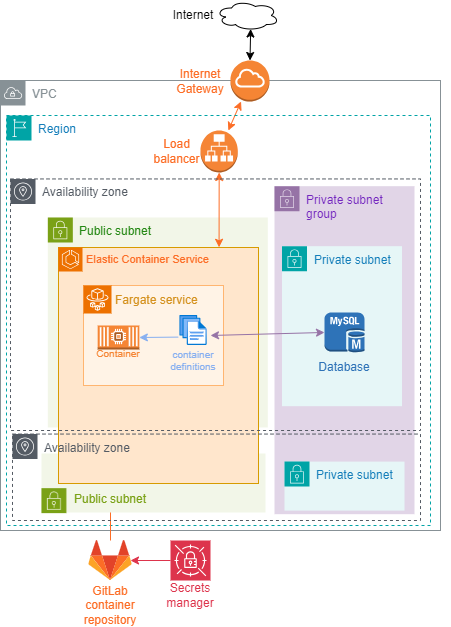

The diagram above was exported from draw.io. Its source (the exported page's mxGraphModel, read from the mxfile embedded in the PNG):
<mxGraphModel dx="472" dy="744" grid="0" gridSize="10" guides="1" tooltips="1" connect="1" arrows="1" fold="1" page="1" pageScale="1" pageWidth="1169" pageHeight="827" math="0" shadow="0">
  <root>
    <mxCell id="0" />
    <mxCell id="1" parent="0" />
    <mxCell id="LaoaJAcWh6E7RhHDmjs4-51" value="VPC" style="sketch=0;outlineConnect=0;gradientColor=none;html=1;whiteSpace=wrap;fontSize=12;fontStyle=0;shape=mxgraph.aws4.group;grIcon=mxgraph.aws4.group_vpc;strokeColor=#879196;fillColor=none;verticalAlign=top;align=left;spacingLeft=30;fontColor=#879196;dashed=0;" parent="1" vertex="1">
      <mxGeometry x="40" y="270" width="440" height="450" as="geometry" />
    </mxCell>
    <mxCell id="LaoaJAcWh6E7RhHDmjs4-62" value="" style="ellipse;shape=cloud;whiteSpace=wrap;html=1;" parent="1" vertex="1">
      <mxGeometry x="255.5" y="190" width="63" height="30" as="geometry" />
    </mxCell>
    <mxCell id="LaoaJAcWh6E7RhHDmjs4-63" value="Internet" style="text;html=1;strokeColor=none;fillColor=none;align=center;verticalAlign=middle;whiteSpace=wrap;rounded=0;" parent="1" vertex="1">
      <mxGeometry x="203" y="190" width="60" height="30" as="geometry" />
    </mxCell>
    <mxCell id="LaoaJAcWh6E7RhHDmjs4-68" value="" style="group" parent="1" vertex="1" connectable="0">
      <mxGeometry x="200" y="730" width="60" height="70" as="geometry" />
    </mxCell>
    <mxCell id="LaoaJAcWh6E7RhHDmjs4-65" value="" style="sketch=0;points=[[0,0,0],[0.25,0,0],[0.5,0,0],[0.75,0,0],[1,0,0],[0,1,0],[0.25,1,0],[0.5,1,0],[0.75,1,0],[1,1,0],[0,0.25,0],[0,0.5,0],[0,0.75,0],[1,0.25,0],[1,0.5,0],[1,0.75,0]];outlineConnect=0;fontColor=#232F3E;fillColor=#DD344C;strokeColor=#ffffff;dashed=0;verticalLabelPosition=bottom;verticalAlign=top;align=center;html=1;fontSize=12;fontStyle=0;aspect=fixed;shape=mxgraph.aws4.resourceIcon;resIcon=mxgraph.aws4.secrets_manager;" parent="LaoaJAcWh6E7RhHDmjs4-68" vertex="1">
      <mxGeometry x="10" width="40" height="40" as="geometry" />
    </mxCell>
    <mxCell id="LaoaJAcWh6E7RhHDmjs4-67" value="&lt;font color=&quot;#dd344c&quot;&gt;Secrets manager&lt;/font&gt;" style="text;html=1;strokeColor=none;fillColor=none;align=center;verticalAlign=middle;whiteSpace=wrap;rounded=0;" parent="LaoaJAcWh6E7RhHDmjs4-68" vertex="1">
      <mxGeometry y="40" width="60" height="30" as="geometry" />
    </mxCell>
    <mxCell id="LaoaJAcWh6E7RhHDmjs4-70" value="" style="group" parent="1" vertex="1" connectable="0">
      <mxGeometry x="120" y="730" width="60" height="80" as="geometry" />
    </mxCell>
    <mxCell id="LaoaJAcWh6E7RhHDmjs4-66" value="" style="shape=image;verticalLabelPosition=bottom;labelBackgroundColor=default;verticalAlign=top;aspect=fixed;imageAspect=0;image=https://cdn.worldvectorlogo.com/logos/gitlab.svg;" parent="LaoaJAcWh6E7RhHDmjs4-70" vertex="1">
      <mxGeometry x="8.300000000000011" width="43.4" height="40" as="geometry" />
    </mxCell>
    <mxCell id="LaoaJAcWh6E7RhHDmjs4-69" value="&lt;font color=&quot;#fc6d26&quot;&gt;GitLab&lt;br&gt;container&lt;br&gt;repository&lt;/font&gt;" style="text;html=1;strokeColor=none;fillColor=none;align=center;verticalAlign=middle;whiteSpace=wrap;rounded=0;" parent="LaoaJAcWh6E7RhHDmjs4-70" vertex="1">
      <mxGeometry y="50" width="60" height="30" as="geometry" />
    </mxCell>
    <mxCell id="LaoaJAcWh6E7RhHDmjs4-71" value="" style="endArrow=classic;html=1;rounded=0;exitX=0;exitY=0.5;exitDx=0;exitDy=0;exitPerimeter=0;strokeColor=#DD344C;" parent="1" source="LaoaJAcWh6E7RhHDmjs4-65" edge="1">
      <mxGeometry width="50" height="50" relative="1" as="geometry">
        <mxPoint x="350" y="790" as="sourcePoint" />
        <mxPoint x="170" y="750" as="targetPoint" />
      </mxGeometry>
    </mxCell>
    <mxCell id="3d-vYzCYZiGsM_9QpBvQ-46" value="" style="group" parent="1" vertex="1" connectable="0">
      <mxGeometry x="176" y="320" width="314" height="390" as="geometry" />
    </mxCell>
    <mxCell id="3d-vYzCYZiGsM_9QpBvQ-42" value="" style="outlineConnect=0;dashed=0;verticalLabelPosition=bottom;verticalAlign=top;align=center;html=1;shape=mxgraph.aws3.application_load_balancer;fillColor=#F58536;gradientColor=none;" parent="3d-vYzCYZiGsM_9QpBvQ-46" vertex="1">
      <mxGeometry x="63.99666666666667" width="37.333333333333336" height="42" as="geometry" />
    </mxCell>
    <mxCell id="LaoaJAcWh6E7RhHDmjs4-25" value="&lt;font color=&quot;#7326bf&quot;&gt;Private subnet group&lt;/font&gt;" style="points=[[0,0],[0.25,0],[0.5,0],[0.75,0],[1,0],[1,0.25],[1,0.5],[1,0.75],[1,1],[0.75,1],[0.5,1],[0.25,1],[0,1],[0,0.75],[0,0.5],[0,0.25]];outlineConnect=0;html=1;whiteSpace=wrap;fontSize=12;fontStyle=0;container=1;pointerEvents=0;collapsible=0;recursiveResize=0;shape=mxgraph.aws4.group;grIcon=mxgraph.aws4.group_security_group;grStroke=0;strokeColor=#9673a6;fillColor=#e1d5e7;verticalAlign=top;align=left;spacingLeft=30;dashed=0;" parent="3d-vYzCYZiGsM_9QpBvQ-46" vertex="1">
      <mxGeometry x="138" y="55.68" width="140" height="328" as="geometry" />
    </mxCell>
    <mxCell id="LaoaJAcWh6E7RhHDmjs4-17" value="Private subnet" style="points=[[0,0],[0.25,0],[0.5,0],[0.75,0],[1,0],[1,0.25],[1,0.5],[1,0.75],[1,1],[0.75,1],[0.5,1],[0.25,1],[0,1],[0,0.75],[0,0.5],[0,0.25]];outlineConnect=0;gradientColor=none;html=1;whiteSpace=wrap;fontSize=12;fontStyle=0;container=1;pointerEvents=0;collapsible=0;recursiveResize=0;shape=mxgraph.aws4.group;grIcon=mxgraph.aws4.group_security_group;grStroke=0;strokeColor=#00A4A6;fillColor=#E6F6F7;verticalAlign=top;align=left;spacingLeft=30;fontColor=#147EBA;dashed=0;" parent="LaoaJAcWh6E7RhHDmjs4-25" vertex="1">
      <mxGeometry x="7.5" y="60" width="120" height="160" as="geometry" />
    </mxCell>
    <mxCell id="LaoaJAcWh6E7RhHDmjs4-43" value="" style="group" parent="LaoaJAcWh6E7RhHDmjs4-17" vertex="1" connectable="0">
      <mxGeometry x="32.5" y="66.28" width="60" height="70" as="geometry" />
    </mxCell>
    <mxCell id="LaoaJAcWh6E7RhHDmjs4-42" value="&lt;font color=&quot;#2e73b8&quot;&gt;Database&lt;/font&gt;" style="text;html=1;strokeColor=none;fillColor=none;align=center;verticalAlign=middle;whiteSpace=wrap;rounded=0;" parent="LaoaJAcWh6E7RhHDmjs4-43" vertex="1">
      <mxGeometry y="40" width="60" height="30" as="geometry" />
    </mxCell>
    <mxCell id="LaoaJAcWh6E7RhHDmjs4-41" value="" style="outlineConnect=0;dashed=0;verticalLabelPosition=bottom;verticalAlign=top;align=center;html=1;shape=mxgraph.aws3.mysql_db_instance;fillColor=#2E73B8;gradientColor=none;" parent="LaoaJAcWh6E7RhHDmjs4-43" vertex="1">
      <mxGeometry x="10" width="40" height="40" as="geometry" />
    </mxCell>
    <mxCell id="3d-vYzCYZiGsM_9QpBvQ-43" value="&lt;font color=&quot;#fc6d26&quot;&gt;Load balancer&lt;/font&gt;" style="text;html=1;strokeColor=none;fillColor=none;align=center;verticalAlign=middle;whiteSpace=wrap;rounded=0;" parent="3d-vYzCYZiGsM_9QpBvQ-46" vertex="1">
      <mxGeometry x="17.33" y="8.884615384615385" width="46.666666666666664" height="24.23076923076923" as="geometry" />
    </mxCell>
    <mxCell id="3d-vYzCYZiGsM_9QpBvQ-57" value="Private subnet" style="points=[[0,0],[0.25,0],[0.5,0],[0.75,0],[1,0],[1,0.25],[1,0.5],[1,0.75],[1,1],[0.75,1],[0.5,1],[0.25,1],[0,1],[0,0.75],[0,0.5],[0,0.25]];outlineConnect=0;gradientColor=none;html=1;whiteSpace=wrap;fontSize=12;fontStyle=0;container=1;pointerEvents=0;collapsible=0;recursiveResize=0;shape=mxgraph.aws4.group;grIcon=mxgraph.aws4.group_security_group;grStroke=0;strokeColor=#00A4A6;fillColor=#E6F6F7;verticalAlign=top;align=left;spacingLeft=30;fontColor=#147EBA;dashed=0;" parent="3d-vYzCYZiGsM_9QpBvQ-46" vertex="1">
      <mxGeometry x="148" y="331.12" width="120" height="49" as="geometry" />
    </mxCell>
    <mxCell id="3d-vYzCYZiGsM_9QpBvQ-49" value="" style="group" parent="1" vertex="1" connectable="0">
      <mxGeometry x="210" y="250" width="99" height="41" as="geometry" />
    </mxCell>
    <mxCell id="3d-vYzCYZiGsM_9QpBvQ-47" value="" style="outlineConnect=0;dashed=0;verticalLabelPosition=bottom;verticalAlign=top;align=center;html=1;shape=mxgraph.aws3.internet_gateway;fillColor=#F58534;gradientColor=none;" parent="3d-vYzCYZiGsM_9QpBvQ-49" vertex="1">
      <mxGeometry x="60" width="39" height="41" as="geometry" />
    </mxCell>
    <mxCell id="3d-vYzCYZiGsM_9QpBvQ-48" value="&lt;font color=&quot;#fc6d26&quot;&gt;Internet&lt;br&gt;Gateway&lt;br&gt;&lt;/font&gt;" style="text;html=1;strokeColor=none;fillColor=none;align=center;verticalAlign=middle;whiteSpace=wrap;rounded=0;" parent="3d-vYzCYZiGsM_9QpBvQ-49" vertex="1">
      <mxGeometry y="5.5" width="60" height="30" as="geometry" />
    </mxCell>
    <mxCell id="3d-vYzCYZiGsM_9QpBvQ-50" value="" style="endArrow=classic;startArrow=classic;html=1;rounded=0;exitX=0.5;exitY=0;exitDx=0;exitDy=0;exitPerimeter=0;entryX=0.55;entryY=0.95;entryDx=0;entryDy=0;entryPerimeter=0;" parent="1" source="3d-vYzCYZiGsM_9QpBvQ-47" target="LaoaJAcWh6E7RhHDmjs4-62" edge="1">
      <mxGeometry width="50" height="50" relative="1" as="geometry">
        <mxPoint x="440" y="190" as="sourcePoint" />
        <mxPoint x="490" y="140" as="targetPoint" />
      </mxGeometry>
    </mxCell>
    <mxCell id="3d-vYzCYZiGsM_9QpBvQ-52" value="" style="endArrow=classic;startArrow=classic;html=1;rounded=0;strokeColor=#FC6D26;" parent="1" source="3d-vYzCYZiGsM_9QpBvQ-47" target="3d-vYzCYZiGsM_9QpBvQ-42" edge="1">
      <mxGeometry width="50" height="50" relative="1" as="geometry">
        <mxPoint x="290" y="290" as="sourcePoint" />
        <mxPoint x="251" y="424" as="targetPoint" />
      </mxGeometry>
    </mxCell>
    <mxCell id="3d-vYzCYZiGsM_9QpBvQ-61" value="Region" style="points=[[0,0],[0.25,0],[0.5,0],[0.75,0],[1,0],[1,0.25],[1,0.5],[1,0.75],[1,1],[0.75,1],[0.5,1],[0.25,1],[0,1],[0,0.75],[0,0.5],[0,0.25]];outlineConnect=0;gradientColor=none;html=1;whiteSpace=wrap;fontSize=12;fontStyle=0;container=1;pointerEvents=0;collapsible=0;recursiveResize=0;shape=mxgraph.aws4.group;grIcon=mxgraph.aws4.group_region;strokeColor=#00A4A6;fillColor=none;verticalAlign=top;align=left;spacingLeft=30;fontColor=#147EBA;dashed=1;" parent="1" vertex="1">
      <mxGeometry x="46" y="305" width="424" height="410" as="geometry" />
    </mxCell>
    <mxCell id="LaoaJAcWh6E7RhHDmjs4-15" value="Public subnet" style="points=[[0,0],[0.25,0],[0.5,0],[0.75,0],[1,0],[1,0.25],[1,0.5],[1,0.75],[1,1],[0.75,1],[0.5,1],[0.25,1],[0,1],[0,0.75],[0,0.5],[0,0.25]];outlineConnect=0;gradientColor=none;html=1;whiteSpace=wrap;fontSize=12;fontStyle=0;container=1;pointerEvents=0;collapsible=0;recursiveResize=0;shape=mxgraph.aws4.group;grIcon=mxgraph.aws4.group_security_group;grStroke=0;strokeColor=#7AA116;fillColor=#F2F6E8;verticalAlign=top;align=left;spacingLeft=30;fontColor=#248814;dashed=0;" parent="3d-vYzCYZiGsM_9QpBvQ-61" vertex="1">
      <mxGeometry x="41.33" y="101.96000000000001" width="220" height="210" as="geometry" />
    </mxCell>
    <mxCell id="3d-vYzCYZiGsM_9QpBvQ-51" value="" style="endArrow=classic;startArrow=classic;html=1;rounded=0;exitX=0.5;exitY=1;exitDx=0;exitDy=0;exitPerimeter=0;strokeColor=#FC6D26;entryX=0.927;entryY=-0.006;entryDx=0;entryDy=0;entryPerimeter=0;" parent="1" source="3d-vYzCYZiGsM_9QpBvQ-42" edge="1">
      <mxGeometry width="50" height="50" relative="1" as="geometry">
        <mxPoint x="258.66333333333347" y="379.4" as="sourcePoint" />
        <mxPoint x="258.5699999999998" y="436.7800000000001" as="targetPoint" />
      </mxGeometry>
    </mxCell>
    <mxCell id="LaoaJAcWh6E7RhHDmjs4-72" value="" style="endArrow=classic;html=1;rounded=0;exitX=0.5;exitY=0;exitDx=0;exitDy=0;fillColor=#fa6800;strokeColor=#FC6D26;" parent="1" source="LaoaJAcWh6E7RhHDmjs4-66" edge="1">
      <mxGeometry width="50" height="50" relative="1" as="geometry">
        <mxPoint x="120" y="675.8199999999999" as="sourcePoint" />
        <mxPoint x="150" y="560" as="targetPoint" />
      </mxGeometry>
    </mxCell>
    <mxCell id="oGb9Hbnw0ZN2h7dU3X-r-19" value="" style="group" parent="1" vertex="1" connectable="0">
      <mxGeometry x="81" y="643" width="224" height="61" as="geometry" />
    </mxCell>
    <mxCell id="oGb9Hbnw0ZN2h7dU3X-r-16" value="" style="rounded=0;whiteSpace=wrap;html=1;fillColor=#f2f6e8;strokeColor=none;" parent="oGb9Hbnw0ZN2h7dU3X-r-19" vertex="1">
      <mxGeometry width="223.99999999999997" height="59" as="geometry" />
    </mxCell>
    <mxCell id="oGb9Hbnw0ZN2h7dU3X-r-17" value="" style="shape=image;verticalLabelPosition=bottom;labelBackgroundColor=default;verticalAlign=top;aspect=fixed;imageAspect=0;image=data:image/png,(base64 omitted: 1168 chars);" parent="oGb9Hbnw0ZN2h7dU3X-r-19" vertex="1">
      <mxGeometry y="35" width="25.52" height="25.14" as="geometry" />
    </mxCell>
    <mxCell id="oGb9Hbnw0ZN2h7dU3X-r-18" value="Public subnet" style="text;html=1;strokeColor=none;fillColor=none;align=left;verticalAlign=middle;whiteSpace=wrap;rounded=0;fontColor=#7aa116;" parent="oGb9Hbnw0ZN2h7dU3X-r-19" vertex="1">
      <mxGeometry x="30.545454545454543" y="31" width="106.90909090909089" height="30" as="geometry" />
    </mxCell>
    <mxCell id="oGb9Hbnw0ZN2h7dU3X-r-15" value="" style="rounded=0;whiteSpace=wrap;html=1;fillColor=#ffe6cc;strokeColor=#d79b00;" parent="1" vertex="1">
      <mxGeometry x="98" y="437" width="200" height="236" as="geometry" />
    </mxCell>
    <mxCell id="PBI-9ugg-dZJTfprg6aI-2" value="Availability zone" style="sketch=0;outlineConnect=0;gradientColor=none;html=1;whiteSpace=wrap;fontSize=12;fontStyle=0;shape=mxgraph.aws4.group;grIcon=mxgraph.aws4.group_availability_zone;strokeColor=#545B64;fillColor=none;verticalAlign=top;align=left;spacingLeft=30;fontColor=#545B64;dashed=1;" parent="1" vertex="1">
      <mxGeometry x="52" y="623.56" width="408" height="86.44" as="geometry" />
    </mxCell>
    <mxCell id="oGb9Hbnw0ZN2h7dU3X-r-20" value="" style="sketch=0;points=[[0,0,0],[0.25,0,0],[0.5,0,0],[0.75,0,0],[1,0,0],[0,1,0],[0.25,1,0],[0.5,1,0],[0.75,1,0],[1,1,0],[0,0.25,0],[0,0.5,0],[0,0.75,0],[1,0.25,0],[1,0.5,0],[1,0.75,0]];outlineConnect=0;fontColor=#232F3E;fillColor=#ED7100;strokeColor=#ffffff;dashed=0;verticalLabelPosition=bottom;verticalAlign=top;align=center;html=1;fontSize=12;fontStyle=0;aspect=fixed;shape=mxgraph.aws4.resourceIcon;resIcon=mxgraph.aws4.ecs;" parent="1" vertex="1">
      <mxGeometry x="98" y="437" width="24" height="24" as="geometry" />
    </mxCell>
    <mxCell id="oGb9Hbnw0ZN2h7dU3X-r-21" value="&lt;font color=&quot;#fc6d26&quot; style=&quot;font-size: 11px;&quot;&gt;Elastic Container Service&lt;/font&gt;" style="text;html=1;strokeColor=none;fillColor=none;align=left;verticalAlign=middle;whiteSpace=wrap;rounded=0;" parent="1" vertex="1">
      <mxGeometry x="123.5" y="436" width="149" height="26" as="geometry" />
    </mxCell>
    <mxCell id="oGb9Hbnw0ZN2h7dU3X-r-5" value="" style="rounded=0;whiteSpace=wrap;html=1;fillColor=#FFF3E6;strokeColor=#FFB570;" parent="1" vertex="1">
      <mxGeometry x="123" y="475" width="140" height="100" as="geometry" />
    </mxCell>
    <mxCell id="oGb9Hbnw0ZN2h7dU3X-r-6" value="" style="sketch=0;points=[[0,0,0],[0.25,0,0],[0.5,0,0],[0.75,0,0],[1,0,0],[0,1,0],[0.25,1,0],[0.5,1,0],[0.75,1,0],[1,1,0],[0,0.25,0],[0,0.5,0],[0,0.75,0],[1,0.25,0],[1,0.5,0],[1,0.75,0]];outlineConnect=0;fontColor=#232F3E;fillColor=#ED7100;strokeColor=#ffffff;dashed=0;verticalLabelPosition=bottom;verticalAlign=top;align=center;html=1;fontSize=12;fontStyle=0;aspect=fixed;shape=mxgraph.aws4.resourceIcon;resIcon=mxgraph.aws4.fargate;" parent="1" vertex="1">
      <mxGeometry x="123" y="475" width="28" height="28" as="geometry" />
    </mxCell>
    <mxCell id="oGb9Hbnw0ZN2h7dU3X-r-7" value="&lt;font color=&quot;#d4911e&quot;&gt;Fargate service&lt;/font&gt;" style="text;html=1;strokeColor=none;fillColor=none;align=left;verticalAlign=middle;whiteSpace=wrap;rounded=0;" parent="1" vertex="1">
      <mxGeometry x="153" y="475" width="110" height="30" as="geometry" />
    </mxCell>
    <mxCell id="oGb9Hbnw0ZN2h7dU3X-r-8" value="" style="group" parent="1" vertex="1" connectable="0">
      <mxGeometry x="133" y="515" width="50" height="40" as="geometry" />
    </mxCell>
    <mxCell id="oGb9Hbnw0ZN2h7dU3X-r-9" value="" style="outlineConnect=0;dashed=0;verticalLabelPosition=bottom;verticalAlign=top;align=center;html=1;shape=mxgraph.aws3.ec2_compute_container_2;fillColor=#F58534;gradientColor=none;" parent="oGb9Hbnw0ZN2h7dU3X-r-8" vertex="1">
      <mxGeometry x="4.166666666666667" width="41.66666666666667" height="24" as="geometry" />
    </mxCell>
    <mxCell id="oGb9Hbnw0ZN2h7dU3X-r-10" value="&lt;font style=&quot;font-size: 10px;&quot;&gt;Container&lt;/font&gt;" style="text;html=1;strokeColor=none;fillColor=none;align=center;verticalAlign=middle;whiteSpace=wrap;rounded=0;fontColor=#f58534;" parent="oGb9Hbnw0ZN2h7dU3X-r-8" vertex="1">
      <mxGeometry y="16" width="50" height="24" as="geometry" />
    </mxCell>
    <mxCell id="oGb9Hbnw0ZN2h7dU3X-r-11" value="" style="group" parent="1" vertex="1" connectable="0">
      <mxGeometry x="203" y="505" width="60" height="60" as="geometry" />
    </mxCell>
    <mxCell id="oGb9Hbnw0ZN2h7dU3X-r-12" value="" style="image;aspect=fixed;html=1;points=[];align=center;fontSize=12;image=img/lib/azure2/general/Files.svg;" parent="oGb9Hbnw0ZN2h7dU3X-r-11" vertex="1">
      <mxGeometry x="16.28" width="27.43" height="30" as="geometry" />
    </mxCell>
    <mxCell id="oGb9Hbnw0ZN2h7dU3X-r-13" value="&lt;font style=&quot;font-size: 10px;&quot; color=&quot;#87aff0&quot;&gt;container definitions&lt;/font&gt;" style="text;html=1;strokeColor=none;fillColor=none;align=center;verticalAlign=middle;whiteSpace=wrap;rounded=0;fontSize=10;" parent="oGb9Hbnw0ZN2h7dU3X-r-11" vertex="1">
      <mxGeometry y="30" width="60" height="30" as="geometry" />
    </mxCell>
    <mxCell id="oGb9Hbnw0ZN2h7dU3X-r-14" value="" style="endArrow=classic;html=1;rounded=0;entryX=1;entryY=0.5;entryDx=0;entryDy=0;entryPerimeter=0;exitX=-0.055;exitY=0.72;exitDx=0;exitDy=0;exitPerimeter=0;strokeWidth=1;strokeColor=#87AFF0;" parent="1" source="oGb9Hbnw0ZN2h7dU3X-r-12" target="oGb9Hbnw0ZN2h7dU3X-r-9" edge="1">
      <mxGeometry width="50" height="50" relative="1" as="geometry">
        <mxPoint x="173" y="565" as="sourcePoint" />
        <mxPoint x="223" y="515" as="targetPoint" />
      </mxGeometry>
    </mxCell>
    <mxCell id="LaoaJAcWh6E7RhHDmjs4-53" value="" style="endArrow=classic;startArrow=classic;html=1;rounded=0;exitX=0;exitY=0.5;exitDx=0;exitDy=0;exitPerimeter=0;fillColor=#e1d5e7;strokeColor=#9673a6;shadow=0;entryX=0.962;entryY=0.601;entryDx=0;entryDy=0;entryPerimeter=0;" parent="1" source="LaoaJAcWh6E7RhHDmjs4-41" edge="1">
      <mxGeometry width="50" height="50" relative="1" as="geometry">
        <mxPoint x="-20" y="585.68" as="sourcePoint" />
        <mxPoint x="249.99766" y="524.99" as="targetPoint" />
      </mxGeometry>
    </mxCell>
    <mxCell id="PBI-9ugg-dZJTfprg6aI-1" value="Availability zone" style="sketch=0;outlineConnect=0;gradientColor=none;html=1;whiteSpace=wrap;fontSize=12;fontStyle=0;shape=mxgraph.aws4.group;grIcon=mxgraph.aws4.group_availability_zone;strokeColor=#545B64;fillColor=none;verticalAlign=top;align=left;spacingLeft=30;fontColor=#545B64;dashed=1;" parent="1" vertex="1">
      <mxGeometry x="50" y="368.44" width="410" height="251.56" as="geometry" />
    </mxCell>
  </root>
</mxGraphModel>